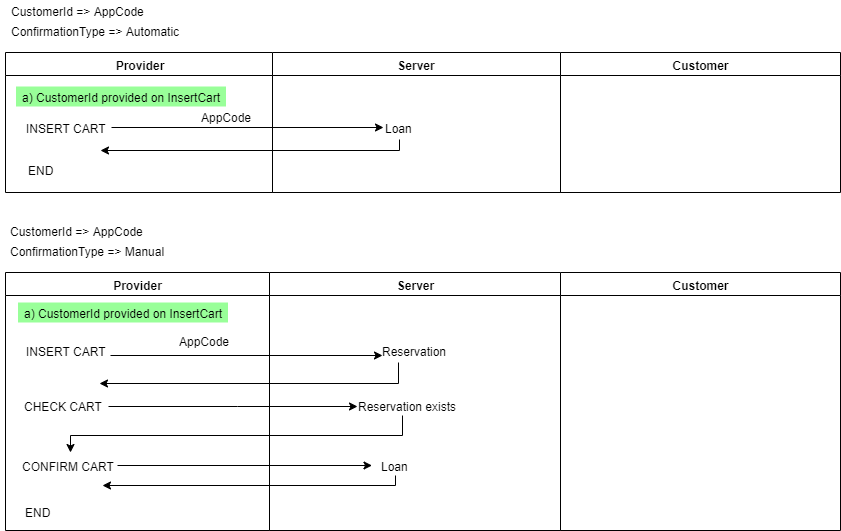

The diagram above was exported from draw.io. Its source (the exported page's mxGraphModel, read from the mxfile embedded in the PNG):
<mxGraphModel dx="1635" dy="-805" grid="1" gridSize="10" guides="1" tooltips="1" connect="1" arrows="1" fold="1" page="1" pageScale="1" pageWidth="1169" pageHeight="826" background="#ffffff" math="0" shadow="0">
  <root>
    <mxCell id="0" />
    <mxCell id="1" parent="0" />
    <mxCell id="l2m8cOdILFH7-gz4qC7w-573" value="ConfirmationType =&amp;gt; Automatic" style="text;html=1;align=center;verticalAlign=middle;resizable=0;points=[];;autosize=1;" parent="1" vertex="1">
      <mxGeometry x="163" y="1700" width="180" height="20" as="geometry" />
    </mxCell>
    <mxCell id="l2m8cOdILFH7-gz4qC7w-576" value="Provider" style="swimlane;whiteSpace=wrap" parent="1" vertex="1">
      <mxGeometry x="163" y="1732" width="267" height="140" as="geometry" />
    </mxCell>
    <mxCell id="l2m8cOdILFH7-gz4qC7w-577" value="INSERT CART" style="text;html=1;align=center;verticalAlign=middle;resizable=0;points=[];;autosize=1;" parent="l2m8cOdILFH7-gz4qC7w-576" vertex="1">
      <mxGeometry x="15.5" y="65" width="90" height="20" as="geometry" />
    </mxCell>
    <mxCell id="l2m8cOdILFH7-gz4qC7w-579" style="edgeStyle=orthogonalEdgeStyle;rounded=0;orthogonalLoop=1;jettySize=auto;html=1;exitX=0.5;exitY=1.1;exitDx=0;exitDy=0;exitPerimeter=0;" parent="l2m8cOdILFH7-gz4qC7w-576" source="l2m8cOdILFH7-gz4qC7w-608" edge="1">
      <mxGeometry relative="1" as="geometry">
        <mxPoint x="95" y="97.5" as="targetPoint" />
        <mxPoint x="401" y="98" as="sourcePoint" />
        <Array as="points">
          <mxPoint x="394" y="98" />
        </Array>
      </mxGeometry>
    </mxCell>
    <mxCell id="l2m8cOdILFH7-gz4qC7w-580" value="a) CustomerId provided on InsertCart" style="text;html=1;align=center;verticalAlign=middle;resizable=0;points=[];;autosize=1;fillColor=#99FF99;" parent="l2m8cOdILFH7-gz4qC7w-576" vertex="1">
      <mxGeometry x="10.5" y="34" width="210" height="20" as="geometry" />
    </mxCell>
    <mxCell id="l2m8cOdILFH7-gz4qC7w-629" value="AppCode" style="text;html=1;align=center;verticalAlign=middle;resizable=0;points=[];;autosize=1;" parent="l2m8cOdILFH7-gz4qC7w-576" vertex="1">
      <mxGeometry x="185.5" y="54" width="70" height="20" as="geometry" />
    </mxCell>
    <mxCell id="l2m8cOdILFH7-gz4qC7w-630" value="END" style="text;html=1;align=center;verticalAlign=middle;resizable=0;points=[];;autosize=1;" parent="l2m8cOdILFH7-gz4qC7w-576" vertex="1">
      <mxGeometry x="15.5" y="107.5" width="40" height="20" as="geometry" />
    </mxCell>
    <mxCell id="l2m8cOdILFH7-gz4qC7w-616" style="edgeStyle=orthogonalEdgeStyle;rounded=0;orthogonalLoop=1;jettySize=auto;html=1;" parent="l2m8cOdILFH7-gz4qC7w-576" edge="1">
      <mxGeometry relative="1" as="geometry">
        <mxPoint x="105.5" y="74.5" as="sourcePoint" />
        <Array as="points">
          <mxPoint x="105.5" y="74.5" />
          <mxPoint x="377.5" y="74.5" />
        </Array>
        <mxPoint x="377.5" y="74.5" as="targetPoint" />
      </mxGeometry>
    </mxCell>
    <mxCell id="l2m8cOdILFH7-gz4qC7w-607" value="Server" style="swimlane;whiteSpace=wrap" parent="1" vertex="1">
      <mxGeometry x="430" y="1732" width="288" height="140" as="geometry" />
    </mxCell>
    <mxCell id="l2m8cOdILFH7-gz4qC7w-608" value="Loan" style="text;html=1;align=center;verticalAlign=middle;resizable=0;points=[];;autosize=1;" parent="l2m8cOdILFH7-gz4qC7w-607" vertex="1">
      <mxGeometry x="106.5" y="65" width="40" height="20" as="geometry" />
    </mxCell>
    <mxCell id="l2m8cOdILFH7-gz4qC7w-618" value="Customer" style="swimlane;whiteSpace=wrap" parent="1" vertex="1">
      <mxGeometry x="718" y="1732" width="280" height="140" as="geometry" />
    </mxCell>
    <mxCell id="POo4zM4Sc1Vd1bamqvET-1" value="CustomerId =&amp;gt; AppCode" style="text;html=1;align=center;verticalAlign=middle;resizable=0;points=[];;autosize=1;" parent="1" vertex="1">
      <mxGeometry x="160" y="1680" width="150" height="20" as="geometry" />
    </mxCell>
    <mxCell id="POo4zM4Sc1Vd1bamqvET-38" value="Provider" style="swimlane;whiteSpace=wrap" parent="1" vertex="1">
      <mxGeometry x="163" y="1952" width="264" height="258" as="geometry" />
    </mxCell>
    <mxCell id="POo4zM4Sc1Vd1bamqvET-74" value="a) CustomerId provided on InsertCart" style="text;html=1;align=center;verticalAlign=middle;resizable=0;points=[];;autosize=1;fillColor=#99FF99;" parent="POo4zM4Sc1Vd1bamqvET-38" vertex="1">
      <mxGeometry x="12.5" y="30" width="210" height="20" as="geometry" />
    </mxCell>
    <mxCell id="POo4zM4Sc1Vd1bamqvET-78" style="edgeStyle=orthogonalEdgeStyle;rounded=0;orthogonalLoop=1;jettySize=auto;html=1;" parent="POo4zM4Sc1Vd1bamqvET-38" edge="1">
      <mxGeometry relative="1" as="geometry">
        <mxPoint x="94" y="111" as="targetPoint" />
        <mxPoint x="393" y="90" as="sourcePoint" />
        <Array as="points">
          <mxPoint x="393" y="111" />
        </Array>
      </mxGeometry>
    </mxCell>
    <mxCell id="POo4zM4Sc1Vd1bamqvET-79" value="AppCode" style="text;html=1;align=center;verticalAlign=middle;resizable=0;points=[];;autosize=1;" parent="POo4zM4Sc1Vd1bamqvET-38" vertex="1">
      <mxGeometry x="164" y="58" width="70" height="20" as="geometry" />
    </mxCell>
    <mxCell id="POo4zM4Sc1Vd1bamqvET-80" style="edgeStyle=orthogonalEdgeStyle;rounded=0;orthogonalLoop=1;jettySize=auto;html=1;" parent="POo4zM4Sc1Vd1bamqvET-38" edge="1">
      <mxGeometry relative="1" as="geometry">
        <mxPoint x="352" y="134" as="targetPoint" />
        <mxPoint x="103" y="134" as="sourcePoint" />
        <Array as="points">
          <mxPoint x="231.5" y="133.5" />
          <mxPoint x="231.5" y="133.5" />
        </Array>
      </mxGeometry>
    </mxCell>
    <mxCell id="POo4zM4Sc1Vd1bamqvET-81" value="Reservation exists" style="text;html=1;align=center;verticalAlign=middle;resizable=0;points=[];;autosize=1;" parent="POo4zM4Sc1Vd1bamqvET-38" vertex="1">
      <mxGeometry x="346.5" y="123" width="110" height="20" as="geometry" />
    </mxCell>
    <mxCell id="POo4zM4Sc1Vd1bamqvET-82" value="Loan" style="text;html=1;align=center;verticalAlign=middle;resizable=0;points=[];;autosize=1;" parent="POo4zM4Sc1Vd1bamqvET-38" vertex="1">
      <mxGeometry x="369" y="183" width="40" height="20" as="geometry" />
    </mxCell>
    <mxCell id="POo4zM4Sc1Vd1bamqvET-83" style="edgeStyle=orthogonalEdgeStyle;rounded=0;orthogonalLoop=1;jettySize=auto;html=1;entryX=0.568;entryY=-0.15;entryDx=0;entryDy=0;entryPerimeter=0;" parent="POo4zM4Sc1Vd1bamqvET-38" source="POo4zM4Sc1Vd1bamqvET-81" edge="1">
      <mxGeometry relative="1" as="geometry">
        <mxPoint x="65" y="180" as="targetPoint" />
        <Array as="points">
          <mxPoint x="396.5" y="163" />
          <mxPoint x="64.5" y="163" />
        </Array>
      </mxGeometry>
    </mxCell>
    <mxCell id="POo4zM4Sc1Vd1bamqvET-84" style="edgeStyle=orthogonalEdgeStyle;rounded=0;orthogonalLoop=1;jettySize=auto;html=1;" parent="POo4zM4Sc1Vd1bamqvET-38" edge="1">
      <mxGeometry relative="1" as="geometry">
        <mxPoint x="366.5" y="193" as="targetPoint" />
        <mxPoint x="112" y="193" as="sourcePoint" />
      </mxGeometry>
    </mxCell>
    <mxCell id="POo4zM4Sc1Vd1bamqvET-85" style="edgeStyle=orthogonalEdgeStyle;rounded=0;orthogonalLoop=1;jettySize=auto;html=1;" parent="POo4zM4Sc1Vd1bamqvET-38" source="POo4zM4Sc1Vd1bamqvET-82" edge="1">
      <mxGeometry relative="1" as="geometry">
        <mxPoint x="97" y="213" as="targetPoint" />
        <Array as="points">
          <mxPoint x="389.5" y="213" />
          <mxPoint x="96.5" y="213" />
        </Array>
      </mxGeometry>
    </mxCell>
    <mxCell id="POo4zM4Sc1Vd1bamqvET-86" value="Reservation" style="text;html=1;align=center;verticalAlign=middle;resizable=0;points=[];;autosize=1;" parent="POo4zM4Sc1Vd1bamqvET-38" vertex="1">
      <mxGeometry x="369" y="68" width="80" height="20" as="geometry" />
    </mxCell>
    <mxCell id="POo4zM4Sc1Vd1bamqvET-87" style="edgeStyle=orthogonalEdgeStyle;rounded=0;orthogonalLoop=1;jettySize=auto;html=1;" parent="POo4zM4Sc1Vd1bamqvET-38" edge="1">
      <mxGeometry relative="1" as="geometry">
        <mxPoint x="105" y="83" as="sourcePoint" />
        <Array as="points">
          <mxPoint x="105" y="83" />
          <mxPoint x="377" y="83" />
        </Array>
        <mxPoint x="377" y="83" as="targetPoint" />
      </mxGeometry>
    </mxCell>
    <mxCell id="POo4zM4Sc1Vd1bamqvET-88" value="INSERT CART" style="text;html=1;align=center;verticalAlign=middle;resizable=0;points=[];;autosize=1;" parent="POo4zM4Sc1Vd1bamqvET-38" vertex="1">
      <mxGeometry x="15.5" y="68" width="90" height="20" as="geometry" />
    </mxCell>
    <mxCell id="POo4zM4Sc1Vd1bamqvET-89" value="CHECK CART" style="text;html=1;align=center;verticalAlign=middle;resizable=0;points=[];;autosize=1;" parent="POo4zM4Sc1Vd1bamqvET-38" vertex="1">
      <mxGeometry x="12.5" y="123" width="90" height="20" as="geometry" />
    </mxCell>
    <mxCell id="POo4zM4Sc1Vd1bamqvET-90" value="END" style="text;html=1;align=center;verticalAlign=middle;resizable=0;points=[];;autosize=1;" parent="POo4zM4Sc1Vd1bamqvET-38" vertex="1">
      <mxGeometry x="12.5" y="229" width="40" height="20" as="geometry" />
    </mxCell>
    <mxCell id="POo4zM4Sc1Vd1bamqvET-91" value="CONFIRM CART" style="text;html=1;align=center;verticalAlign=middle;resizable=0;points=[];;autosize=1;" parent="POo4zM4Sc1Vd1bamqvET-38" vertex="1">
      <mxGeometry x="7.5" y="183" width="110" height="20" as="geometry" />
    </mxCell>
    <mxCell id="POo4zM4Sc1Vd1bamqvET-62" value="Server" style="swimlane;whiteSpace=wrap" parent="1" vertex="1">
      <mxGeometry x="427" y="1952" width="291" height="258" as="geometry" />
    </mxCell>
    <mxCell id="POo4zM4Sc1Vd1bamqvET-67" value="Customer" style="swimlane;whiteSpace=wrap" parent="1" vertex="1">
      <mxGeometry x="718" y="1952" width="280" height="258" as="geometry" />
    </mxCell>
    <mxCell id="POo4zM4Sc1Vd1bamqvET-71" value="ConfirmationType =&amp;gt; Manual" style="text;html=1;align=center;verticalAlign=middle;resizable=0;points=[];;autosize=1;" parent="1" vertex="1">
      <mxGeometry x="160" y="1920" width="170" height="20" as="geometry" />
    </mxCell>
    <mxCell id="POo4zM4Sc1Vd1bamqvET-72" value="CustomerId =&amp;gt; AppCode" style="text;html=1;align=center;verticalAlign=middle;resizable=0;points=[];;autosize=1;" parent="1" vertex="1">
      <mxGeometry x="158.5" y="1900" width="150" height="20" as="geometry" />
    </mxCell>
  </root>
</mxGraphModel>